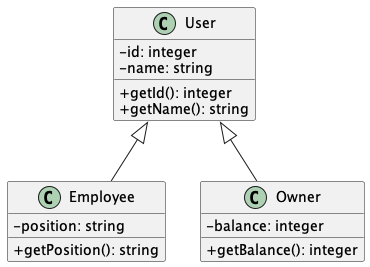

The diagram above was rendered by PlantUML. Its source (embedded in the PNG):
@startuml Inheritance

skinparam classAttributeIconSize 0

class User {
    - id: integer
    - name: string
    + getId(): integer
    + getName(): string
}

class Employee extends User {
    - position: string
    + getPosition(): string
}

class Owner extends User {
    - balance: integer
    + getBalance(): integer
}

@enduml